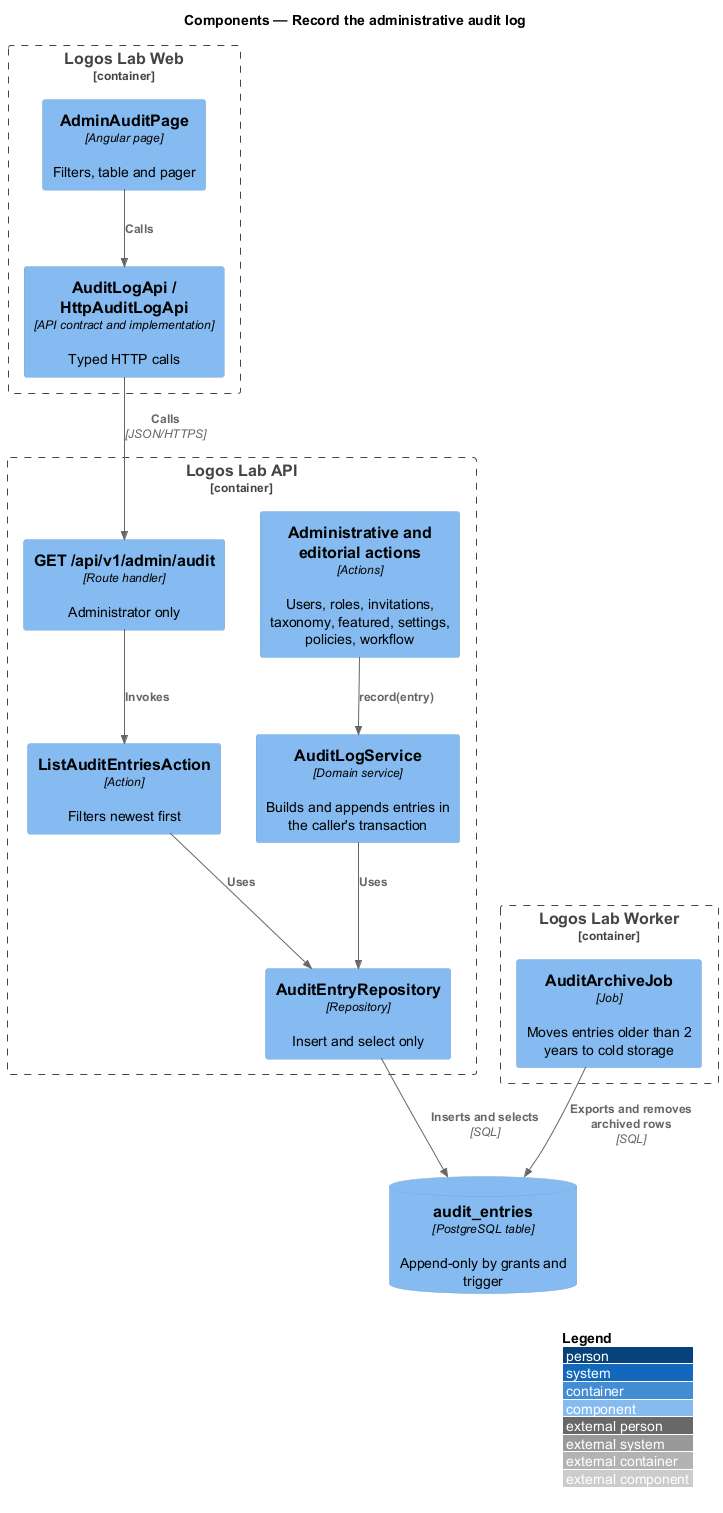

The diagram above was rendered by PlantUML. Its source (embedded in the PNG):
@startuml
!include <C4/C4_Component>
LAYOUT_WITH_LEGEND()
title Components — Record the administrative audit log
Container_Boundary(web, "Logos Lab Web") {
  Component(page, "AdminAuditPage", "Angular page", "Filters, table and pager")
  Component(client, "AuditLogApi / HttpAuditLogApi", "API contract and implementation", "Typed HTTP calls")
}
Container_Boundary(api, "Logos Lab API") {
  Component(changeActions, "Administrative and editorial actions", "Actions", "Users, roles, invitations, taxonomy, featured, settings, policies, workflow")
  Component(service, "AuditLogService", "Domain service", "Builds and appends entries in the caller's transaction")
  Component(route, "GET /api/v1/admin/audit", "Route handler", "Administrator only")
  Component(listAction, "ListAuditEntriesAction", "Action", "Filters newest first")
  Component(repo, "AuditEntryRepository", "Repository", "Insert and select only")
}
Container_Boundary(worker, "Logos Lab Worker") {
  Component(job, "AuditArchiveJob", "Job", "Moves entries older than 2 years to cold storage")
}
ComponentDb(db, "audit_entries", "PostgreSQL table", "Append-only by grants and trigger")
Rel(page, client, "Calls")
Rel(client, route, "Calls", "JSON/HTTPS")
Rel(route, listAction, "Invokes")
Rel(listAction, repo, "Uses")
Rel(changeActions, service, "record(entry)")
Rel(service, repo, "Uses")
Rel(repo, db, "Inserts and selects", "SQL")
Rel(job, db, "Exports and removes archived rows", "SQL")
@enduml